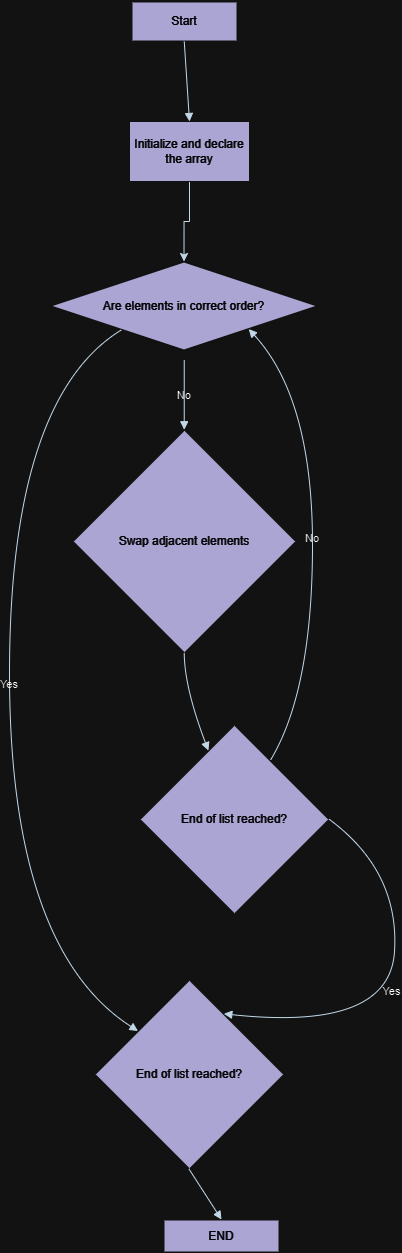

The diagram above was exported from draw.io. Its source (the exported page's mxGraphModel, read from the mxfile embedded in the PNG):
<mxGraphModel dx="808" dy="428" grid="1" gridSize="10" guides="1" tooltips="1" connect="1" arrows="1" fold="1" page="1" pageScale="1" pageWidth="850" pageHeight="1100" background="none" math="0" shadow="0">
  <root>
    <mxCell id="0" />
    <mxCell id="1" parent="0" />
    <mxCell id="9h-Egsj_s-WKiMd0zb6j-1" value="Start" style="whiteSpace=wrap;strokeWidth=2;labelBackgroundColor=none;fillColor=#56517E;strokeColor=#EEEEEE;fontColor=#FFFFFF;" vertex="1" parent="1">
      <mxGeometry x="142" y="10" width="106" height="40" as="geometry" />
    </mxCell>
    <mxCell id="9h-Egsj_s-WKiMd0zb6j-2" value="Are elements in correct order?" style="rhombus;strokeWidth=2;whiteSpace=wrap;labelBackgroundColor=none;fillColor=#56517E;strokeColor=#EEEEEE;fontColor=#FFFFFF;" vertex="1" parent="1">
      <mxGeometry x="60" y="270" width="269" height="89" as="geometry" />
    </mxCell>
    <mxCell id="9h-Egsj_s-WKiMd0zb6j-3" value="End of list reached?" style="rhombus;strokeWidth=2;whiteSpace=wrap;labelBackgroundColor=none;fillColor=#56517E;strokeColor=#EEEEEE;fontColor=#FFFFFF;" vertex="1" parent="1">
      <mxGeometry x="105" y="988" width="190" height="190" as="geometry" />
    </mxCell>
    <mxCell id="9h-Egsj_s-WKiMd0zb6j-4" value="Swap adjacent elements" style="rhombus;strokeWidth=2;whiteSpace=wrap;labelBackgroundColor=none;fillColor=#56517E;strokeColor=#EEEEEE;fontColor=#FFFFFF;" vertex="1" parent="1">
      <mxGeometry x="83" y="438" width="224" height="224" as="geometry" />
    </mxCell>
    <mxCell id="9h-Egsj_s-WKiMd0zb6j-5" value="End of list reached?" style="rhombus;strokeWidth=2;whiteSpace=wrap;labelBackgroundColor=none;fillColor=#56517E;strokeColor=#EEEEEE;fontColor=#FFFFFF;" vertex="1" parent="1">
      <mxGeometry x="150" y="733" width="190" height="190" as="geometry" />
    </mxCell>
    <mxCell id="9h-Egsj_s-WKiMd0zb6j-6" value="END" style="whiteSpace=wrap;strokeWidth=2;labelBackgroundColor=none;fillColor=#56517E;strokeColor=#EEEEEE;fontColor=#FFFFFF;" vertex="1" parent="1">
      <mxGeometry x="174" y="1228" width="116" height="33" as="geometry" />
    </mxCell>
    <mxCell id="9h-Egsj_s-WKiMd0zb6j-7" value="" style="curved=1;startArrow=none;endArrow=block;exitX=0.4948749160766602;exitY=1.0121212583599668;rounded=0;entryX=0.5;entryY=0;entryDx=0;entryDy=0;labelBackgroundColor=none;strokeColor=#182E3E;fontColor=default;" edge="1" parent="1" target="9h-Egsj_s-WKiMd0zb6j-14">
      <mxGeometry relative="1" as="geometry">
        <Array as="points" />
        <mxPoint x="194.74981101449703" y="50" as="sourcePoint" />
        <mxPoint x="195" y="90" as="targetPoint" />
      </mxGeometry>
    </mxCell>
    <mxCell id="9h-Egsj_s-WKiMd0zb6j-8" value="Yes" style="curved=1;startArrow=none;endArrow=block;exitX=0.06519465131894983;exitY=1.0011617383992362;entryX=-0.001979880583913703;entryY=0.07623364487805857;rounded=0;labelBackgroundColor=none;strokeColor=#182E3E;fontColor=default;" edge="1" parent="1" source="9h-Egsj_s-WKiMd0zb6j-2" target="9h-Egsj_s-WKiMd0zb6j-3">
      <mxGeometry relative="1" as="geometry">
        <Array as="points">
          <mxPoint x="20" y="407" />
          <mxPoint x="20" y="957" />
        </Array>
      </mxGeometry>
    </mxCell>
    <mxCell id="9h-Egsj_s-WKiMd0zb6j-9" value="No" style="curved=1;startArrow=none;endArrow=block;exitX=0.5009061182298625;exitY=1.0011617383992362;entryX=0.4988560080528259;entryY=-0.001283449786049979;rounded=0;labelBackgroundColor=none;strokeColor=#182E3E;fontColor=default;" edge="1" parent="1" target="9h-Egsj_s-WKiMd0zb6j-4">
      <mxGeometry relative="1" as="geometry">
        <Array as="points" />
        <mxPoint x="194.74274189296875" y="368.75725810703216" as="sourcePoint" />
      </mxGeometry>
    </mxCell>
    <mxCell id="9h-Egsj_s-WKiMd0zb6j-10" value="" style="curved=1;startArrow=none;endArrow=block;exitX=0.4988560080528259;exitY=0.9988839200564793;rounded=0;labelBackgroundColor=none;strokeColor=#182E3E;fontColor=default;" edge="1" parent="1" source="9h-Egsj_s-WKiMd0zb6j-4" target="9h-Egsj_s-WKiMd0zb6j-5">
      <mxGeometry relative="1" as="geometry">
        <Array as="points">
          <mxPoint x="195" y="696" />
        </Array>
        <mxPoint x="237.13754032835413" y="765.8624596716456" as="targetPoint" />
      </mxGeometry>
    </mxCell>
    <mxCell id="9h-Egsj_s-WKiMd0zb6j-11" value="No" style="curved=1;startArrow=none;endArrow=block;exitX=0.8027951670777728;exitY=0.0007894616377981086;entryX=0.9647884280503383;entryY=1.0011617383992362;rounded=0;labelBackgroundColor=none;strokeColor=#182E3E;fontColor=default;" edge="1" parent="1" source="9h-Egsj_s-WKiMd0zb6j-5" target="9h-Egsj_s-WKiMd0zb6j-2">
      <mxGeometry relative="1" as="geometry">
        <Array as="points">
          <mxPoint x="323" y="699" />
          <mxPoint x="323" y="407" />
        </Array>
      </mxGeometry>
    </mxCell>
    <mxCell id="9h-Egsj_s-WKiMd0zb6j-12" value="Yes" style="curved=1;startArrow=none;endArrow=block;exitX=1;exitY=0.5;entryX=0.7817278547347202;entryY=0.0015542783235248767;rounded=0;exitDx=0;exitDy=0;labelBackgroundColor=none;strokeColor=#182E3E;fontColor=default;" edge="1" parent="1" source="9h-Egsj_s-WKiMd0zb6j-5" target="9h-Egsj_s-WKiMd0zb6j-3">
      <mxGeometry relative="1" as="geometry">
        <Array as="points">
          <mxPoint x="410" y="880" />
          <mxPoint x="400" y="1040" />
        </Array>
        <mxPoint x="273" y="825" as="sourcePoint" />
      </mxGeometry>
    </mxCell>
    <mxCell id="9h-Egsj_s-WKiMd0zb6j-13" value="" style="curved=1;startArrow=none;endArrow=block;exitX=0.49734989718387;exitY=1.0002138338590922;entryX=0.4999309895085354;entryY=0.0012311646432587595;rounded=0;labelBackgroundColor=none;strokeColor=#182E3E;fontColor=default;" edge="1" parent="1" source="9h-Egsj_s-WKiMd0zb6j-3" target="9h-Egsj_s-WKiMd0zb6j-6">
      <mxGeometry relative="1" as="geometry">
        <Array as="points" />
      </mxGeometry>
    </mxCell>
    <mxCell id="9h-Egsj_s-WKiMd0zb6j-15" style="edgeStyle=orthogonalEdgeStyle;rounded=0;orthogonalLoop=1;jettySize=auto;html=1;exitX=0.5;exitY=1;exitDx=0;exitDy=0;entryX=0.5;entryY=0;entryDx=0;entryDy=0;labelBackgroundColor=none;strokeColor=#182E3E;fontColor=default;" edge="1" parent="1" source="9h-Egsj_s-WKiMd0zb6j-14" target="9h-Egsj_s-WKiMd0zb6j-2">
      <mxGeometry relative="1" as="geometry" />
    </mxCell>
    <mxCell id="9h-Egsj_s-WKiMd0zb6j-14" value="Initialize and declare the array" style="rounded=0;whiteSpace=wrap;html=1;labelBackgroundColor=none;fillColor=#56517E;strokeColor=#EEEEEE;fontColor=#FFFFFF;" vertex="1" parent="1">
      <mxGeometry x="140" y="130" width="120" height="60" as="geometry" />
    </mxCell>
  </root>
</mxGraphModel>